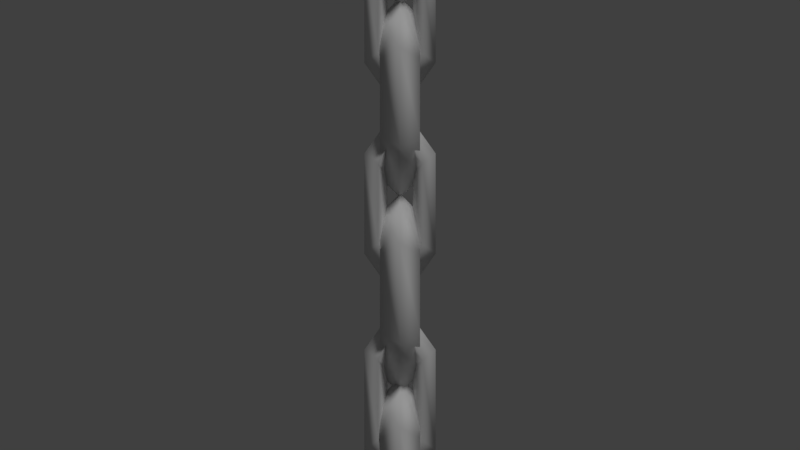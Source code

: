 # Source: chain.blend  (saved by Blender 2.79.0; exported with 4.5.12 LTS)
import bpy
from mathutils import Matrix  # noqa: F401  (used for matrix-valued properties, if any)

bpy.ops.wm.read_factory_settings(use_empty=True)
scene = bpy.context.scene
scene.name = 'Scene'

# ---- collections
col_collection_1 = bpy.data.collections.new('Collection 1'); scene.collection.children.link(col_collection_1)

# ---- materials (node trees are filled in below, after node groups)
mat_material_001 = bpy.data.materials.new('Material.001')
mat_material_001.alpha_threshold = 0.0
mat_material_001.roughness = 0.5

# ---- material node trees

# ---- world
world_world = bpy.data.worlds.new('World'); scene.world = world_world
world_world.color = (0.05088, 0.05088, 0.05088)
world_world.use_sun_shadow = False
world_world.sun_shadow_jitter_overblur = 0.0
world_world.cycles.sampling_method = 'MANUAL'

# ---- cameras
cam_camera = bpy.data.cameras.new('Camera')
cam_camera.type = 'ORTHO'
cam_camera.clip_end = 100.0
cam_camera.lens = 35.0
cam_camera.sensor_width = 32.0
cam_camera.sensor_height = 18.0
cam_camera.ortho_scale = 2.5
cam_camera.display_size = 2.0
cam_camera.dof.focus_distance = 0.0

# ---- lights
light_sun = bpy.data.lights.new('Sun', 'SUN')
light_sun.transmission_factor = 0.0
light_sun.angle = 0.1993
light_sun.energy = 1.0
light_sun.shadow_buffer_clip_start = 0.5
light_sun.shadow_soft_size = 0.1
light_sun.shadow_cascade_max_distance = 1000.0

# ---- meshes
me_cube_001 = bpy.data.meshes.new('Cube.001')
me_cube_001.from_pydata([(0.003751, 0.012, 0.0009951), (-0.02757, -0.04226, 0.06365), (0.003751, 0.012, 0.1263), (0.03508, 0.06625, 0.06365), (0.1002, -0.04372, 0.1576), (0.03247, -0.07693, 0.189), (0.03805, -0.007808, 0.2203), (0.09513, 0.03158, 0.189), (0.1002, -0.04372, 0.4709), (0.03247, -0.07693, 0.4396), (0.03805, -0.007808, 0.4082), (0.09513, 0.03158, 0.4396), (0.003751, 0.012, 0.6275), (-0.02757, -0.04226, 0.5649), (0.003751, 0.012, 0.5022), (0.03508, 0.06625, 0.5649), (-0.09274, 0.06771, 0.4709), (-0.08762, -0.007593, 0.4396), (-0.03055, 0.0318, 0.4082), (-0.02497, 0.1009, 0.4396), (-0.09274, 0.06771, 0.1576), (-0.08762, -0.007593, 0.189), (-0.03055, 0.0318, 0.2203), (-0.02497, 0.1009, 0.189), (0.003751, 0.012, -0.3305), (0.05801, -0.01933, -0.2678), (0.003751, 0.012, -0.2052), (-0.05051, 0.04332, -0.2678), (0.05946, 0.1085, -0.1738), (0.09268, 0.04072, -0.1425), (0.02355, 0.0463, -0.1112), (-0.01584, 0.1034, -0.1425), (0.05946, 0.1085, 0.1394), (0.09268, 0.04072, 0.1081), (0.02355, 0.0463, 0.07678), (-0.01584, 0.1034, 0.1081), (0.003751, 0.012, 0.2961), (0.05801, -0.01933, 0.2334), (0.003751, 0.012, 0.1708), (-0.05051, 0.04332, 0.2334), (-0.05196, -0.0845, 0.1394), (0.02334, -0.07938, 0.1081), (-0.01605, -0.0223, 0.07678), (-0.08518, -0.01673, 0.1081), (-0.05196, -0.0845, -0.1738), (0.02334, -0.07938, -0.1425), (-0.01605, -0.0223, -0.1112), (-0.08518, -0.01673, -0.1425), (0.003751, 0.012, 0.2831), (0.05801, -0.01933, 0.3457), (0.003751, 0.012, 0.4084), (-0.05051, 0.04332, 0.3457), (0.05946, 0.1085, 0.4397), (0.09268, 0.04072, 0.471), (0.02355, 0.0463, 0.5023), (-0.01584, 0.1034, 0.471), (0.05946, 0.1085, 0.753), (0.09268, 0.04072, 0.7216), (0.02355, 0.0463, 0.6903), (-0.01584, 0.1034, 0.7216), (0.003751, 0.012, 0.9096), (0.05801, -0.01933, 0.8469), (0.003751, 0.012, 0.7843), (-0.05051, 0.04332, 0.8469), (-0.05196, -0.0845, 0.753), (0.02334, -0.07938, 0.7216), (-0.01605, -0.0223, 0.6903), (-0.08518, -0.01673, 0.7216), (-0.05196, -0.0845, 0.4397), (0.02334, -0.07938, 0.471), (-0.01605, -0.0223, 0.5023), (-0.08518, -0.01673, 0.471), (0.003751, 0.012, 0.6145), (-0.02757, -0.04226, 0.6772), (0.003751, 0.012, 0.7398), (0.03508, 0.06625, 0.6772), (0.1002, -0.04372, 0.7711), (0.03247, -0.07693, 0.8025), (0.03805, -0.007808, 0.8338), (0.09513, 0.03158, 0.8025), (0.1002, -0.04372, 1.084), (0.03247, -0.07693, 1.053), (0.03805, -0.007808, 1.022), (0.09513, 0.03158, 1.053), (0.003751, 0.012, 1.241), (-0.02757, -0.04226, 1.178), (0.003751, 0.012, 1.116), (0.03508, 0.06625, 1.178), (-0.09274, 0.06771, 1.084), (-0.08762, -0.007593, 1.053), (-0.03055, 0.0318, 1.022), (-0.02497, 0.1009, 1.053), (-0.09274, 0.06771, 0.7711), (-0.08762, -0.007593, 0.8025), (-0.03055, 0.0318, 0.8338), (-0.02497, 0.1009, 0.8025)], [], [(0, 4, 5, 1), (1, 5, 6, 2), (2, 6, 7, 3), (3, 7, 4, 0), (4, 8, 9, 5), (5, 9, 10, 6), (6, 10, 11, 7), (7, 11, 8, 4), (8, 12, 13, 9), (9, 13, 14, 10), (10, 14, 15, 11), (11, 15, 12, 8), (12, 16, 17, 13), (13, 17, 18, 14), (14, 18, 19, 15), (15, 19, 16, 12), (16, 20, 21, 17), (17, 21, 22, 18), (18, 22, 23, 19), (19, 23, 20, 16), (20, 0, 1, 21), (21, 1, 2, 22), (22, 2, 3, 23), (23, 3, 0, 20), (24, 28, 29, 25), (25, 29, 30, 26), (26, 30, 31, 27), (27, 31, 28, 24), (28, 32, 33, 29), (29, 33, 34, 30), (30, 34, 35, 31), (31, 35, 32, 28), (32, 36, 37, 33), (33, 37, 38, 34), (34, 38, 39, 35), (35, 39, 36, 32), (36, 40, 41, 37), (37, 41, 42, 38), (38, 42, 43, 39), (39, 43, 40, 36), (40, 44, 45, 41), (41, 45, 46, 42), (42, 46, 47, 43), (43, 47, 44, 40), (44, 24, 25, 45), (45, 25, 26, 46), (46, 26, 27, 47), (47, 27, 24, 44), (48, 52, 53, 49), (49, 53, 54, 50), (50, 54, 55, 51), (51, 55, 52, 48), (52, 56, 57, 53), (53, 57, 58, 54), (54, 58, 59, 55), (55, 59, 56, 52), (56, 60, 61, 57), (57, 61, 62, 58), (58, 62, 63, 59), (59, 63, 60, 56), (60, 64, 65, 61), (61, 65, 66, 62), (62, 66, 67, 63), (63, 67, 64, 60), (64, 68, 69, 65), (65, 69, 70, 66), (66, 70, 71, 67), (67, 71, 68, 64), (68, 48, 49, 69), (69, 49, 50, 70), (70, 50, 51, 71), (71, 51, 48, 68), (72, 76, 77, 73), (73, 77, 78, 74), (74, 78, 79, 75), (75, 79, 76, 72), (76, 80, 81, 77), (77, 81, 82, 78), (78, 82, 83, 79), (79, 83, 80, 76), (80, 84, 85, 81), (81, 85, 86, 82), (82, 86, 87, 83), (83, 87, 84, 80), (84, 88, 89, 85), (85, 89, 90, 86), (86, 90, 91, 87), (87, 91, 88, 84), (88, 92, 93, 89), (89, 93, 94, 90), (90, 94, 95, 91), (91, 95, 92, 88), (92, 72, 73, 93), (93, 73, 74, 94), (94, 74, 75, 95), (95, 75, 72, 92)])
me_cube_001.polygons.foreach_set('use_smooth', [True] * 96)
me_cube_001.materials.append(mat_material_001)
me_cube_001.use_remesh_preserve_volume = False
me_cube_001.use_remesh_preserve_attributes = False
me_cube_001.use_mirror_vertex_groups = False
me_cube_001.update()
me_cube_000 = bpy.data.meshes.new('Cube.000')
me_cube_000.from_pydata([(0.003751, 0.012, 0.0009951), (-0.02757, -0.04226, 0.06365), (0.003751, 0.012, 0.1263), (0.03508, 0.06625, 0.06365), (0.1002, -0.04372, 0.1576), (0.03247, -0.07693, 0.189), (0.03805, -0.007808, 0.2203), (0.09513, 0.03158, 0.189), (0.1002, -0.04372, 0.4709), (0.03247, -0.07693, 0.4396), (0.03805, -0.007808, 0.4082), (0.09513, 0.03158, 0.4396), (0.003751, 0.012, 0.6275), (-0.02757, -0.04226, 0.5649), (0.003751, 0.012, 0.5022), (0.03508, 0.06625, 0.5649), (-0.09274, 0.06771, 0.4709), (-0.08762, -0.007593, 0.4396), (-0.03055, 0.0318, 0.4082), (-0.02497, 0.1009, 0.4396), (-0.09274, 0.06771, 0.1576), (-0.08762, -0.007593, 0.189), (-0.03055, 0.0318, 0.2203), (-0.02497, 0.1009, 0.189), (0.003751, 0.012, -0.3305), (0.05801, -0.01933, -0.2678), (0.003751, 0.012, -0.2052), (-0.05051, 0.04332, -0.2678), (0.05946, 0.1085, -0.1738), (0.09268, 0.04072, -0.1425), (0.02355, 0.0463, -0.1112), (-0.01584, 0.1034, -0.1425), (0.05946, 0.1085, 0.1394), (0.09268, 0.04072, 0.1081), (0.02355, 0.0463, 0.07678), (-0.01584, 0.1034, 0.1081), (0.003751, 0.012, 0.2961), (0.05801, -0.01933, 0.2334), (0.003751, 0.012, 0.1708), (-0.05051, 0.04332, 0.2334), (-0.05196, -0.0845, 0.1394), (0.02334, -0.07938, 0.1081), (-0.01605, -0.0223, 0.07678), (-0.08518, -0.01673, 0.1081), (-0.05196, -0.0845, -0.1738), (0.02334, -0.07938, -0.1425), (-0.01605, -0.0223, -0.1112), (-0.08518, -0.01673, -0.1425), (0.003751, 0.012, 0.2831), (0.05801, -0.01933, 0.3457), (0.003751, 0.012, 0.4084), (-0.05051, 0.04332, 0.3457), (0.05946, 0.1085, 0.4397), (0.09268, 0.04072, 0.471), (0.02355, 0.0463, 0.5023), (-0.01584, 0.1034, 0.471), (0.05946, 0.1085, 0.753), (0.09268, 0.04072, 0.7216), (0.02355, 0.0463, 0.6903), (-0.01584, 0.1034, 0.7216), (0.003751, 0.012, 0.9096), (0.05801, -0.01933, 0.8469), (0.003751, 0.012, 0.7843), (-0.05051, 0.04332, 0.8469), (-0.05196, -0.0845, 0.753), (0.02334, -0.07938, 0.7216), (-0.01605, -0.0223, 0.6903), (-0.08518, -0.01673, 0.7216), (-0.05196, -0.0845, 0.4397), (0.02334, -0.07938, 0.471), (-0.01605, -0.0223, 0.5023), (-0.08518, -0.01673, 0.471), (0.003751, 0.012, 0.6145), (-0.02757, -0.04226, 0.6772), (0.003751, 0.012, 0.7398), (0.03508, 0.06625, 0.6772), (0.1002, -0.04372, 0.7711), (0.03247, -0.07693, 0.8025), (0.03805, -0.007808, 0.8338), (0.09513, 0.03158, 0.8025), (0.1002, -0.04372, 1.084), (0.03247, -0.07693, 1.053), (0.03805, -0.007808, 1.022), (0.09513, 0.03158, 1.053), (0.003751, 0.012, 1.241), (-0.02757, -0.04226, 1.178), (0.003751, 0.012, 1.116), (0.03508, 0.06625, 1.178), (-0.09274, 0.06771, 1.084), (-0.08762, -0.007593, 1.053), (-0.03055, 0.0318, 1.022), (-0.02497, 0.1009, 1.053), (-0.09274, 0.06771, 0.7711), (-0.08762, -0.007593, 0.8025), (-0.03055, 0.0318, 0.8338), (-0.02497, 0.1009, 0.8025)], [], [(0, 4, 5, 1), (1, 5, 6, 2), (2, 6, 7, 3), (3, 7, 4, 0), (4, 8, 9, 5), (5, 9, 10, 6), (6, 10, 11, 7), (7, 11, 8, 4), (8, 12, 13, 9), (9, 13, 14, 10), (10, 14, 15, 11), (11, 15, 12, 8), (12, 16, 17, 13), (13, 17, 18, 14), (14, 18, 19, 15), (15, 19, 16, 12), (16, 20, 21, 17), (17, 21, 22, 18), (18, 22, 23, 19), (19, 23, 20, 16), (20, 0, 1, 21), (21, 1, 2, 22), (22, 2, 3, 23), (23, 3, 0, 20), (24, 28, 29, 25), (25, 29, 30, 26), (26, 30, 31, 27), (27, 31, 28, 24), (28, 32, 33, 29), (29, 33, 34, 30), (30, 34, 35, 31), (31, 35, 32, 28), (32, 36, 37, 33), (33, 37, 38, 34), (34, 38, 39, 35), (35, 39, 36, 32), (36, 40, 41, 37), (37, 41, 42, 38), (38, 42, 43, 39), (39, 43, 40, 36), (40, 44, 45, 41), (41, 45, 46, 42), (42, 46, 47, 43), (43, 47, 44, 40), (44, 24, 25, 45), (45, 25, 26, 46), (46, 26, 27, 47), (47, 27, 24, 44), (48, 52, 53, 49), (49, 53, 54, 50), (50, 54, 55, 51), (51, 55, 52, 48), (52, 56, 57, 53), (53, 57, 58, 54), (54, 58, 59, 55), (55, 59, 56, 52), (56, 60, 61, 57), (57, 61, 62, 58), (58, 62, 63, 59), (59, 63, 60, 56), (60, 64, 65, 61), (61, 65, 66, 62), (62, 66, 67, 63), (63, 67, 64, 60), (64, 68, 69, 65), (65, 69, 70, 66), (66, 70, 71, 67), (67, 71, 68, 64), (68, 48, 49, 69), (69, 49, 50, 70), (70, 50, 51, 71), (71, 51, 48, 68), (72, 76, 77, 73), (73, 77, 78, 74), (74, 78, 79, 75), (75, 79, 76, 72), (76, 80, 81, 77), (77, 81, 82, 78), (78, 82, 83, 79), (79, 83, 80, 76), (80, 84, 85, 81), (81, 85, 86, 82), (82, 86, 87, 83), (83, 87, 84, 80), (84, 88, 89, 85), (85, 89, 90, 86), (86, 90, 91, 87), (87, 91, 88, 84), (88, 92, 93, 89), (89, 93, 94, 90), (90, 94, 95, 91), (91, 95, 92, 88), (92, 72, 73, 93), (93, 73, 74, 94), (94, 74, 75, 95), (95, 75, 72, 92)])
me_cube_000.polygons.foreach_set('use_smooth', [True] * 96)
me_cube_000.materials.append(mat_material_001)
me_cube_000.use_remesh_preserve_volume = False
me_cube_000.use_remesh_preserve_attributes = False
me_cube_000.use_mirror_vertex_groups = False
me_cube_000.update()
me_cube_002 = bpy.data.meshes.new('Cube.002')
me_cube_002.from_pydata([(0.003751, 0.012, 0.0009951), (-0.02757, -0.04226, 0.06365), (0.003751, 0.012, 0.1263), (0.03508, 0.06625, 0.06365), (0.1002, -0.04372, 0.1576), (0.03247, -0.07693, 0.189), (0.03805, -0.007808, 0.2203), (0.09513, 0.03158, 0.189), (0.1002, -0.04372, 0.4709), (0.03247, -0.07693, 0.4396), (0.03805, -0.007808, 0.4082), (0.09513, 0.03158, 0.4396), (0.003751, 0.012, 0.6275), (-0.02757, -0.04226, 0.5649), (0.003751, 0.012, 0.5022), (0.03508, 0.06625, 0.5649), (-0.09274, 0.06771, 0.4709), (-0.08762, -0.007593, 0.4396), (-0.03055, 0.0318, 0.4082), (-0.02497, 0.1009, 0.4396), (-0.09274, 0.06771, 0.1576), (-0.08762, -0.007593, 0.189), (-0.03055, 0.0318, 0.2203), (-0.02497, 0.1009, 0.189), (0.003751, 0.012, -0.3305), (0.05801, -0.01933, -0.2678), (0.003751, 0.012, -0.2052), (-0.05051, 0.04332, -0.2678), (0.05946, 0.1085, -0.1738), (0.09268, 0.04072, -0.1425), (0.02355, 0.0463, -0.1112), (-0.01584, 0.1034, -0.1425), (0.05946, 0.1085, 0.1394), (0.09268, 0.04072, 0.1081), (0.02355, 0.0463, 0.07678), (-0.01584, 0.1034, 0.1081), (0.003751, 0.012, 0.2961), (0.05801, -0.01933, 0.2334), (0.003751, 0.012, 0.1708), (-0.05051, 0.04332, 0.2334), (-0.05196, -0.0845, 0.1394), (0.02334, -0.07938, 0.1081), (-0.01605, -0.0223, 0.07678), (-0.08518, -0.01673, 0.1081), (-0.05196, -0.0845, -0.1738), (0.02334, -0.07938, -0.1425), (-0.01605, -0.0223, -0.1112), (-0.08518, -0.01673, -0.1425), (0.003751, 0.012, 0.2831), (0.05801, -0.01933, 0.3457), (0.003751, 0.012, 0.4084), (-0.05051, 0.04332, 0.3457), (0.05946, 0.1085, 0.4397), (0.09268, 0.04072, 0.471), (0.02355, 0.0463, 0.5023), (-0.01584, 0.1034, 0.471), (0.05946, 0.1085, 0.753), (0.09268, 0.04072, 0.7216), (0.02355, 0.0463, 0.6903), (-0.01584, 0.1034, 0.7216), (0.003751, 0.012, 0.9096), (0.05801, -0.01933, 0.8469), (0.003751, 0.012, 0.7843), (-0.05051, 0.04332, 0.8469), (-0.05196, -0.0845, 0.753), (0.02334, -0.07938, 0.7216), (-0.01605, -0.0223, 0.6903), (-0.08518, -0.01673, 0.7216), (-0.05196, -0.0845, 0.4397), (0.02334, -0.07938, 0.471), (-0.01605, -0.0223, 0.5023), (-0.08518, -0.01673, 0.471), (0.003751, 0.012, 0.6145), (-0.02757, -0.04226, 0.6772), (0.003751, 0.012, 0.7398), (0.03508, 0.06625, 0.6772), (0.1002, -0.04372, 0.7711), (0.03247, -0.07693, 0.8025), (0.03805, -0.007808, 0.8338), (0.09513, 0.03158, 0.8025), (0.1002, -0.04372, 1.084), (0.03247, -0.07693, 1.053), (0.03805, -0.007808, 1.022), (0.09513, 0.03158, 1.053), (0.003751, 0.012, 1.241), (-0.02757, -0.04226, 1.178), (0.003751, 0.012, 1.116), (0.03508, 0.06625, 1.178), (-0.09274, 0.06771, 1.084), (-0.08762, -0.007593, 1.053), (-0.03055, 0.0318, 1.022), (-0.02497, 0.1009, 1.053), (-0.09274, 0.06771, 0.7711), (-0.08762, -0.007593, 0.8025), (-0.03055, 0.0318, 0.8338), (-0.02497, 0.1009, 0.8025)], [], [(0, 4, 5, 1), (1, 5, 6, 2), (2, 6, 7, 3), (3, 7, 4, 0), (4, 8, 9, 5), (5, 9, 10, 6), (6, 10, 11, 7), (7, 11, 8, 4), (8, 12, 13, 9), (9, 13, 14, 10), (10, 14, 15, 11), (11, 15, 12, 8), (12, 16, 17, 13), (13, 17, 18, 14), (14, 18, 19, 15), (15, 19, 16, 12), (16, 20, 21, 17), (17, 21, 22, 18), (18, 22, 23, 19), (19, 23, 20, 16), (20, 0, 1, 21), (21, 1, 2, 22), (22, 2, 3, 23), (23, 3, 0, 20), (24, 28, 29, 25), (25, 29, 30, 26), (26, 30, 31, 27), (27, 31, 28, 24), (28, 32, 33, 29), (29, 33, 34, 30), (30, 34, 35, 31), (31, 35, 32, 28), (32, 36, 37, 33), (33, 37, 38, 34), (34, 38, 39, 35), (35, 39, 36, 32), (36, 40, 41, 37), (37, 41, 42, 38), (38, 42, 43, 39), (39, 43, 40, 36), (40, 44, 45, 41), (41, 45, 46, 42), (42, 46, 47, 43), (43, 47, 44, 40), (44, 24, 25, 45), (45, 25, 26, 46), (46, 26, 27, 47), (47, 27, 24, 44), (48, 52, 53, 49), (49, 53, 54, 50), (50, 54, 55, 51), (51, 55, 52, 48), (52, 56, 57, 53), (53, 57, 58, 54), (54, 58, 59, 55), (55, 59, 56, 52), (56, 60, 61, 57), (57, 61, 62, 58), (58, 62, 63, 59), (59, 63, 60, 56), (60, 64, 65, 61), (61, 65, 66, 62), (62, 66, 67, 63), (63, 67, 64, 60), (64, 68, 69, 65), (65, 69, 70, 66), (66, 70, 71, 67), (67, 71, 68, 64), (68, 48, 49, 69), (69, 49, 50, 70), (70, 50, 51, 71), (71, 51, 48, 68), (72, 76, 77, 73), (73, 77, 78, 74), (74, 78, 79, 75), (75, 79, 76, 72), (76, 80, 81, 77), (77, 81, 82, 78), (78, 82, 83, 79), (79, 83, 80, 76), (80, 84, 85, 81), (81, 85, 86, 82), (82, 86, 87, 83), (83, 87, 84, 80), (84, 88, 89, 85), (85, 89, 90, 86), (86, 90, 91, 87), (87, 91, 88, 84), (88, 92, 93, 89), (89, 93, 94, 90), (90, 94, 95, 91), (91, 95, 92, 88), (92, 72, 73, 93), (93, 73, 74, 94), (94, 74, 75, 95), (95, 75, 72, 92)])
me_cube_002.polygons.foreach_set('use_smooth', [True] * 96)
me_cube_002.materials.append(mat_material_001)
me_cube_002.use_remesh_preserve_volume = False
me_cube_002.use_remesh_preserve_attributes = False
me_cube_002.use_mirror_vertex_groups = False
me_cube_002.update()

# ---- objects
ob_cube_002 = bpy.data.objects.new('Cube.002', me_cube_001)
ob_cube_000 = bpy.data.objects.new('Cube.000', me_cube_000)
ob_sun = bpy.data.objects.new('Sun', light_sun)
ob_camera = bpy.data.objects.new('Camera', cam_camera)
ob_cube_001 = bpy.data.objects.new('Cube.001', me_cube_002)

# ---- transforms, parenting, visibility, modifiers, constraints
ob_cube_002.location = (0.0, 0.0, -1.188)
ob_cube_002.rotation_euler = (0.0, -0.0, 2.094)
ob_cube_002.lineart.crease_threshold = 0.0
ob_cube_000.location = (0.0, 0.0, 1.21)
ob_cube_000.rotation_euler = (0.0, -0.0, 2.094)
ob_cube_000.lineart.crease_threshold = 0.0
ob_sun.location = (-0.01226, -1.265, 1.871)
ob_sun.rotation_euler = (0.3932, 0.2752, -0.1457)
ob_sun.lineart.crease_threshold = 0.0
ob_camera.location = (-0.01226, -1.818, 0.529)
ob_camera.rotation_euler = (1.571, -0.0, -0.0)
ob_camera.lineart.crease_threshold = 0.0
ob_cube_001.location = (0.0, 0.0, 0.0)
ob_cube_001.rotation_euler = (0.0, -0.0, 2.094)
ob_cube_001.lineart.crease_threshold = 0.0

# ---- collection membership
col_collection_1.objects.link(ob_cube_002)
col_collection_1.objects.link(ob_cube_000)
col_collection_1.objects.link(ob_sun)
col_collection_1.objects.link(ob_camera)
col_collection_1.objects.link(ob_cube_001)

# ---- scene / render settings (as saved in the file)
scene.camera = ob_camera
scene.frame_start = 1; scene.frame_end = 250; scene.frame_set(1)
scene.render.engine = 'CYCLES'
scene.render.resolution_percentage = 50
scene.render.dither_intensity = 0.0
scene.render.film_transparent = True
scene.cycles.use_denoising = False
scene.cycles.samples = 128
scene.cycles.sampling_pattern = 'TABULATED_SOBOL'
scene.cycles.use_adaptive_sampling = False
scene.cycles.use_light_tree = False
scene.cycles.blur_glossy = 0.0
scene.cycles.sample_clamp_indirect = 0.0
scene.view_settings.view_transform = 'Standard'
bpy.context.view_layer.update()
